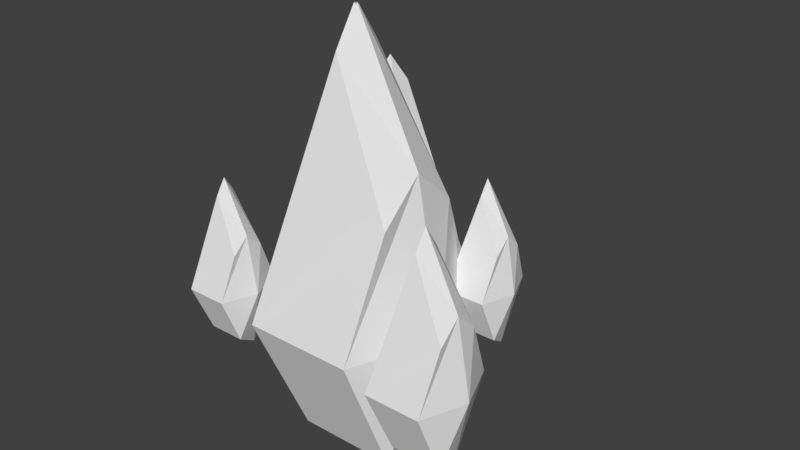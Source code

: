 # Source: earth_mage_autoattack_3.blend  (saved by Blender 2.77.0; exported with 4.5.12 LTS)
import bpy
from mathutils import Matrix  # noqa: F401  (used for matrix-valued properties, if any)

bpy.ops.wm.read_factory_settings(use_empty=True)
scene = bpy.context.scene
scene.name = 'Scene'

# ---- collections
col_collection_1 = bpy.data.collections.new('Collection 1'); scene.collection.children.link(col_collection_1)

# ---- world
world_world = bpy.data.worlds.new('World'); scene.world = world_world
world_world.color = (0.05088, 0.05088, 0.05088)
world_world.use_sun_shadow = False
world_world.sun_shadow_jitter_overblur = 0.0
world_world.cycles.sampling_method = 'MANUAL'

# ---- meshes
me_plane_002 = bpy.data.meshes.new('Plane.002')
me_plane_002.from_pydata([(-0.945, -1.0, 0.0), (1.055, -1.0, 0.0), (-0.945, 1.0, 0.0), (1.055, 1.0, 0.0)], [], [(0, 1, 3, 2)])
_uv = me_plane_002.uv_layers.new(name='UVMap')
_uv.uv.foreach_set('vector', [0.7936, 0.006013, 0.9958, 0.006013, 0.9958, 0.2082, 0.7936, 0.2082])
me_plane_002.materials.append(None)
me_plane_002.use_remesh_preserve_volume = False
me_plane_002.use_remesh_preserve_attributes = False
me_plane_002.use_mirror_vertex_groups = False
me_plane_002.update()
me_cube_021 = bpy.data.meshes.new('Cube.021')
me_cube_021.from_pydata([(0.1764, -6.841, 0.7927), (1.187, 4.355, 2.245), (-1.389, 0.624, -2.649), (-0.7124, 0.624, 2.388), (-0.5973, 4.088, -1.483), (0.1403, 4.355, 1.717), (2.017, 0.624, -2.649), (1.911, 0.624, 2.732), (2.452, 4.088, -1.483), (0.1764, -6.841, -0.7092), (2.218, -2.757, 1.333), (2.218, -2.757, -1.249), (-2.396, 0.624, -0.4919), (3.023, 0.624, 0.04172), (1.819, 5.351, 0.3808), (-0.2285, 5.351, 0.117), (2.218, -3.91, 0.04172), (0.1764, -7.995, 0.04172), (-1.604, -4.705, 2.603), (-2.727, 3.023, 2.083), (0.5642, 0.4476, 4.119), (-1.648, 0.4476, 1.351), (-0.3257, 2.839, 3.694), (-1.914, 3.023, 2.041), (-1.463, 0.4476, 5.278), (-3.333, 0.4476, 2.04), (-2.14, 2.839, 4.732), (-1.064, -4.705, 3.497), (-3.013, -1.886, 2.977), (-2.085, -1.886, 4.514), (0.3886, 0.4476, 2.492), (-3.028, 0.4476, 4.019), (-2.433, 3.71, 3.408), (-1.12, 3.71, 2.868), (-2.549, -2.682, 3.745), (-1.334, -5.501, 3.05), (2.571, -2.577, 2.826), (2.946, 1.584, 3.365), (1.989, 0.1975, 1.547), (2.24, 0.1975, 3.419), (2.283, 1.485, 1.98), (2.557, 1.584, 3.169), (3.255, 0.1975, 1.547), (3.215, 0.1975, 3.547), (3.416, 1.485, 1.98), (2.571, -2.577, 2.267), (3.329, -1.059, 3.026), (3.329, -1.059, 2.067), (1.615, 0.1975, 2.348), (3.629, 0.1975, 2.547), (3.181, 1.954, 2.673), (2.42, 1.954, 2.575), (3.329, -1.488, 2.547), (2.571, -3.006, 2.547), (3.93, -3.129, -1.376), (4.437, 2.485, -0.648), (3.146, 0.6145, -3.102), (3.485, 0.6145, -0.5759), (3.542, 2.352, -2.517), (3.912, 2.485, -0.9125), (4.854, 0.6145, -3.102), (4.8, 0.6145, -0.4034), (5.072, 2.352, -2.517), (3.93, -3.129, -2.129), (4.954, -1.081, -1.105), (4.954, -1.081, -2.4), (2.641, 0.6145, -2.02), (5.358, 0.6145, -1.753), (4.754, 2.985, -1.583), (3.727, 2.985, -1.715), (4.954, -1.659, -1.753), (3.93, -3.707, -1.753), (-2.984, -2.577, -1.614), (-2.609, 1.584, -1.074), (-3.566, 0.1975, -2.893), (-3.315, 0.1975, -1.021), (-3.272, 1.485, -2.459), (-2.998, 1.584, -1.27), (-2.3, 0.1975, -2.893), (-2.34, 0.1975, -0.8928), (-2.139, 1.485, -2.459), (-2.984, -2.577, -2.172), (-2.226, -1.059, -1.413), (-2.226, -1.059, -2.373), (-3.94, 0.1975, -2.091), (-1.926, 0.1975, -1.893), (-2.374, 1.954, -1.767), (-3.135, 1.954, -1.865), (-2.226, -1.488, -1.893), (-2.984, -3.006, -1.893)], [], [(7, 3, 0, 10), (6, 2, 4, 8), (2, 6, 11, 9), (3, 7, 1, 5), (12, 2, 9, 17), (17, 16, 10, 0), (15, 14, 8, 4), (12, 3, 5, 15), (13, 6, 8, 14), (13, 7, 10, 16), (6, 13, 16, 11), (7, 13, 14, 1), (2, 12, 15, 4), (5, 1, 14, 15), (9, 11, 16, 17), (3, 12, 17, 0), (25, 21, 18, 28), (24, 20, 22, 26), (20, 24, 29, 27), (21, 25, 19, 23), (30, 20, 27, 35), (35, 34, 28, 18), (33, 32, 26, 22), (30, 21, 23, 33), (31, 24, 26, 32), (31, 25, 28, 34), (24, 31, 34, 29), (25, 31, 32, 19), (20, 30, 33, 22), (23, 19, 32, 33), (27, 29, 34, 35), (21, 30, 35, 18), (43, 39, 36, 46), (42, 38, 40, 44), (38, 42, 47, 45), (39, 43, 37, 41), (48, 38, 45, 53), (53, 52, 46, 36), (51, 50, 44, 40), (48, 39, 41, 51), (49, 42, 44, 50), (49, 43, 46, 52), (42, 49, 52, 47), (43, 49, 50, 37), (38, 48, 51, 40), (41, 37, 50, 51), (45, 47, 52, 53), (39, 48, 53, 36), (61, 57, 54, 64), (60, 56, 58, 62), (56, 60, 65, 63), (57, 61, 55, 59), (66, 56, 63, 71), (71, 70, 64, 54), (69, 68, 62, 58), (66, 57, 59, 69), (67, 60, 62, 68), (67, 61, 64, 70), (60, 67, 70, 65), (61, 67, 68, 55), (56, 66, 69, 58), (59, 55, 68, 69), (63, 65, 70, 71), (57, 66, 71, 54), (79, 75, 72, 82), (78, 74, 76, 80), (74, 78, 83, 81), (75, 79, 73, 77), (84, 74, 81, 89), (89, 88, 82, 72), (87, 86, 80, 76), (84, 75, 77, 87), (85, 78, 80, 86), (85, 79, 82, 88), (78, 85, 88, 83), (79, 85, 86, 73), (74, 84, 87, 76), (77, 73, 86, 87), (81, 83, 88, 89), (75, 84, 89, 72)])
_uv = me_cube_021.uv_layers.new(name='UVMap')
_uv.uv.foreach_set('vector', [0.08289, 0.2155, 0.07003, 0.2167, 0.0697, 0.1792, 0.08091, 0.1883, 0.06888, 0.2153, 0.08531, 0.2179, 0.0787, 0.235, 0.06399, 0.2326, 0.08531, 0.2179, 0.06888, 0.2153, 0.07217, 0.1883, 0.08366, 0.1795, 0.07003, 0.2167, 0.08289, 0.2155, 0.08083, 0.2341, 0.07518, 0.235, 0.07965, 0.2217, 0.06803, 0.2214, 0.07429, 0.1835, 0.07776, 0.1777, 0.07828, 0.1776, 0.08189, 0.1914, 0.07579, 0.1972, 0.07408, 0.1829, 0.07539, 0.2445, 0.06532, 0.244, 0.06399, 0.2326, 0.0787, 0.235, 0.06561, 0.2213, 0.08185, 0.2225, 0.07965, 0.2414, 0.07156, 0.2461, 0.07155, 0.2245, 0.08553, 0.2234, 0.08089, 0.2407, 0.07242, 0.2484, 0.08327, 0.2235, 0.06906, 0.2236, 0.07579, 0.1972, 0.08189, 0.1914, 0.08553, 0.2234, 0.07155, 0.2245, 0.07, 0.1924, 0.07661, 0.1977, 0.06906, 0.2236, 0.08327, 0.2235, 0.07965, 0.2471, 0.07002, 0.2423, 0.06803, 0.2214, 0.07965, 0.2217, 0.07761, 0.2472, 0.07112, 0.2394, 0.07518, 0.235, 0.08083, 0.2341, 0.08117, 0.2449, 0.07118, 0.2435, 0.077, 0.1832, 0.07661, 0.1977, 0.07, 0.1924, 0.07234, 0.1783, 0.08185, 0.2225, 0.06561, 0.2213, 0.0775, 0.1789, 0.08023, 0.185, 0.08289, 0.2155, 0.07003, 0.2167, 0.0697, 0.1792, 0.08091, 0.1883, 0.06888, 0.2153, 0.08531, 0.2179, 0.0787, 0.235, 0.06399, 0.2326, 0.08531, 0.2179, 0.06888, 0.2153, 0.07217, 0.1883, 0.08366, 0.1795, 0.07003, 0.2167, 0.08289, 0.2155, 0.08083, 0.2341, 0.07518, 0.235, 0.07965, 0.2217, 0.06803, 0.2214, 0.07429, 0.1835, 0.07776, 0.1777, 0.07828, 0.1776, 0.08189, 0.1914, 0.07579, 0.1972, 0.07408, 0.1829, 0.07539, 0.2445, 0.06532, 0.244, 0.06399, 0.2326, 0.0787, 0.235, 0.06561, 0.2213, 0.08185, 0.2225, 0.07965, 0.2414, 0.07156, 0.2461, 0.07155, 0.2245, 0.08553, 0.2234, 0.08089, 0.2407, 0.07242, 0.2484, 0.08327, 0.2235, 0.06906, 0.2236, 0.07579, 0.1972, 0.08189, 0.1914, 0.08553, 0.2234, 0.07155, 0.2245, 0.07, 0.1924, 0.07661, 0.1977, 0.06906, 0.2236, 0.08327, 0.2235, 0.07965, 0.2471, 0.07002, 0.2423, 0.06803, 0.2214, 0.07965, 0.2217, 0.07761, 0.2472, 0.07112, 0.2394, 0.07518, 0.235, 0.08083, 0.2341, 0.08117, 0.2449, 0.07118, 0.2435, 0.077, 0.1832, 0.07661, 0.1977, 0.07, 0.1924, 0.07234, 0.1783, 0.08185, 0.2225, 0.06561, 0.2213, 0.0775, 0.1789, 0.08023, 0.185, 0.08289, 0.2155, 0.07003, 0.2167, 0.0697, 0.1792, 0.08091, 0.1883, 0.06888, 0.2153, 0.08531, 0.2179, 0.0787, 0.235, 0.06399, 0.2326, 0.08531, 0.2179, 0.06888, 0.2153, 0.07217, 0.1883, 0.08366, 0.1795, 0.07003, 0.2167, 0.08289, 0.2155, 0.08083, 0.2341, 0.07518, 0.235, 0.07965, 0.2217, 0.06803, 0.2214, 0.07429, 0.1835, 0.07776, 0.1777, 0.07828, 0.1776, 0.08189, 0.1914, 0.07579, 0.1972, 0.07408, 0.1829, 0.07539, 0.2445, 0.06532, 0.244, 0.06399, 0.2326, 0.0787, 0.235, 0.06561, 0.2213, 0.08185, 0.2225, 0.07965, 0.2414, 0.07156, 0.2461, 0.07155, 0.2245, 0.08553, 0.2234, 0.08089, 0.2407, 0.07242, 0.2484, 0.08327, 0.2235, 0.06906, 0.2236, 0.07579, 0.1972, 0.08189, 0.1914, 0.08553, 0.2234, 0.07155, 0.2245, 0.07, 0.1924, 0.07661, 0.1977, 0.06906, 0.2236, 0.08327, 0.2235, 0.07965, 0.2471, 0.07002, 0.2423, 0.06803, 0.2214, 0.07965, 0.2217, 0.07761, 0.2472, 0.07112, 0.2394, 0.07518, 0.235, 0.08083, 0.2341, 0.08117, 0.2449, 0.07118, 0.2435, 0.077, 0.1832, 0.07661, 0.1977, 0.07, 0.1924, 0.07234, 0.1783, 0.08185, 0.2225, 0.06561, 0.2213, 0.0775, 0.1789, 0.08023, 0.185, 0.08289, 0.2155, 0.07003, 0.2167, 0.0697, 0.1792, 0.08091, 0.1883, 0.06888, 0.2153, 0.08531, 0.2179, 0.0787, 0.235, 0.06399, 0.2326, 0.08531, 0.2179, 0.06888, 0.2153, 0.07217, 0.1883, 0.08366, 0.1795, 0.07003, 0.2167, 0.08289, 0.2155, 0.08083, 0.2341, 0.07518, 0.235, 0.07965, 0.2217, 0.06803, 0.2214, 0.07429, 0.1835, 0.07776, 0.1777, 0.07828, 0.1776, 0.08189, 0.1914, 0.07579, 0.1972, 0.07408, 0.1829, 0.07539, 0.2445, 0.06532, 0.244, 0.06399, 0.2326, 0.0787, 0.235, 0.06561, 0.2213, 0.08185, 0.2225, 0.07965, 0.2414, 0.07156, 0.2461, 0.07155, 0.2245, 0.08553, 0.2234, 0.08089, 0.2407, 0.07242, 0.2484, 0.08327, 0.2235, 0.06906, 0.2236, 0.07579, 0.1972, 0.08189, 0.1914, 0.08553, 0.2234, 0.07155, 0.2245, 0.07, 0.1924, 0.07661, 0.1977, 0.06906, 0.2236, 0.08327, 0.2235, 0.07965, 0.2471, 0.07002, 0.2423, 0.06803, 0.2214, 0.07965, 0.2217, 0.07761, 0.2472, 0.07112, 0.2394, 0.07518, 0.235, 0.08083, 0.2341, 0.08117, 0.2449, 0.07118, 0.2435, 0.077, 0.1832, 0.07661, 0.1977, 0.07, 0.1924, 0.07234, 0.1783, 0.08185, 0.2225, 0.06561, 0.2213, 0.0775, 0.1789, 0.08023, 0.185, 0.08289, 0.2155, 0.07003, 0.2167, 0.0697, 0.1792, 0.08091, 0.1883, 0.06888, 0.2153, 0.08531, 0.2179, 0.0787, 0.235, 0.06399, 0.2326, 0.08531, 0.2179, 0.06888, 0.2153, 0.07217, 0.1883, 0.08366, 0.1795, 0.07003, 0.2167, 0.08289, 0.2155, 0.08083, 0.2341, 0.07518, 0.235, 0.07965, 0.2217, 0.06803, 0.2214, 0.07429, 0.1835, 0.07776, 0.1777, 0.07828, 0.1776, 0.08189, 0.1914, 0.07579, 0.1972, 0.07408, 0.1829, 0.07539, 0.2445, 0.06532, 0.244, 0.06399, 0.2326, 0.0787, 0.235, 0.06561, 0.2213, 0.08185, 0.2225, 0.07965, 0.2414, 0.07156, 0.2461, 0.07155, 0.2245, 0.08553, 0.2234, 0.08089, 0.2407, 0.07242, 0.2484, 0.08327, 0.2235, 0.06906, 0.2236, 0.07579, 0.1972, 0.08189, 0.1914, 0.08553, 0.2234, 0.07155, 0.2245, 0.07, 0.1924, 0.07661, 0.1977, 0.06906, 0.2236, 0.08327, 0.2235, 0.07965, 0.2471, 0.07002, 0.2423, 0.06803, 0.2214, 0.07965, 0.2217, 0.07761, 0.2472, 0.07112, 0.2394, 0.07518, 0.235, 0.08083, 0.2341, 0.08117, 0.2449, 0.07118, 0.2435, 0.077, 0.1832, 0.07661, 0.1977, 0.07, 0.1924, 0.07234, 0.1783, 0.08185, 0.2225, 0.06561, 0.2213, 0.0775, 0.1789, 0.08023, 0.185])
me_cube_021.materials.append(None)
me_cube_021.use_remesh_preserve_volume = False
me_cube_021.use_remesh_preserve_attributes = False
me_cube_021.use_mirror_vertex_groups = False
me_cube_021.update()

# ---- objects
ob_auto_attacks_cracks = bpy.data.objects.new('auto attacks cracks', me_plane_002)
ob_auto_attacks_projectile_3 = bpy.data.objects.new('auto attacks projectile 3', me_cube_021)

# ---- transforms, parenting, visibility, modifiers, constraints
ob_auto_attacks_cracks.location = (0.007872, 0.005815, -0.08036)
ob_auto_attacks_cracks.scale = (0.3132, 0.3132, 0.3132)
ob_auto_attacks_cracks.lineart.crease_threshold = 0.0
ob_auto_attacks_projectile_3.location = (-0.0023, -0.006236, -4.218)
ob_auto_attacks_projectile_3.rotation_euler = (-1.571, -0.0, 0.0)
ob_auto_attacks_projectile_3.scale = (0.4733, 0.4857, 0.4862)
ob_auto_attacks_projectile_3.lineart.crease_threshold = 0.0

# ---- collection membership
col_collection_1.objects.link(ob_auto_attacks_cracks)
col_collection_1.objects.link(ob_auto_attacks_projectile_3)

# ---- scene / render settings (as saved in the file)
scene.frame_start = 0; scene.frame_end = 116; scene.frame_set(112)
scene.render.engine = 'BLENDER_EEVEE_NEXT'
scene.render.resolution_percentage = 50
scene.render.fps = 30
scene.render.dither_intensity = 0.0
scene.cycles.use_denoising = False
scene.cycles.samples = 128
scene.cycles.sampling_pattern = 'TABULATED_SOBOL'
scene.cycles.light_sampling_threshold = 0.0
scene.cycles.use_adaptive_sampling = False
scene.cycles.use_light_tree = False
scene.cycles.blur_glossy = 0.0
scene.cycles.sample_clamp_indirect = 0.0
scene.view_settings.view_transform = 'Standard'
bpy.context.view_layer.update()

# ---- added for rendering (the .blend has no active camera and no usable light): camera, sun
cam_auto = bpy.data.cameras.new('AutoCamera')
cam_auto.lens = 50.0
cam_auto.sensor_width = 36.0
cam_auto.clip_end = 1000.0
ob_auto_camera = bpy.data.objects.new('AutoCamera', cam_auto)
scene.collection.objects.link(ob_auto_camera)
ob_auto_camera.location = (8.67845, -9.49149, 3.22738)
ob_auto_camera.rotation_euler = (1.09748, -7.21219e-08, 0.694738)
scene.camera = ob_auto_camera
light_auto_sun = bpy.data.lights.new('AutoSun', 'SUN')
light_auto_sun.energy = 3.0
light_auto_sun.angle = 0.0523599
ob_auto_sun = bpy.data.objects.new('AutoSun', light_auto_sun)
scene.collection.objects.link(ob_auto_sun)
ob_auto_sun.rotation_euler = (0.872665, 0.174533, 0.523599)
bpy.context.view_layer.update()
